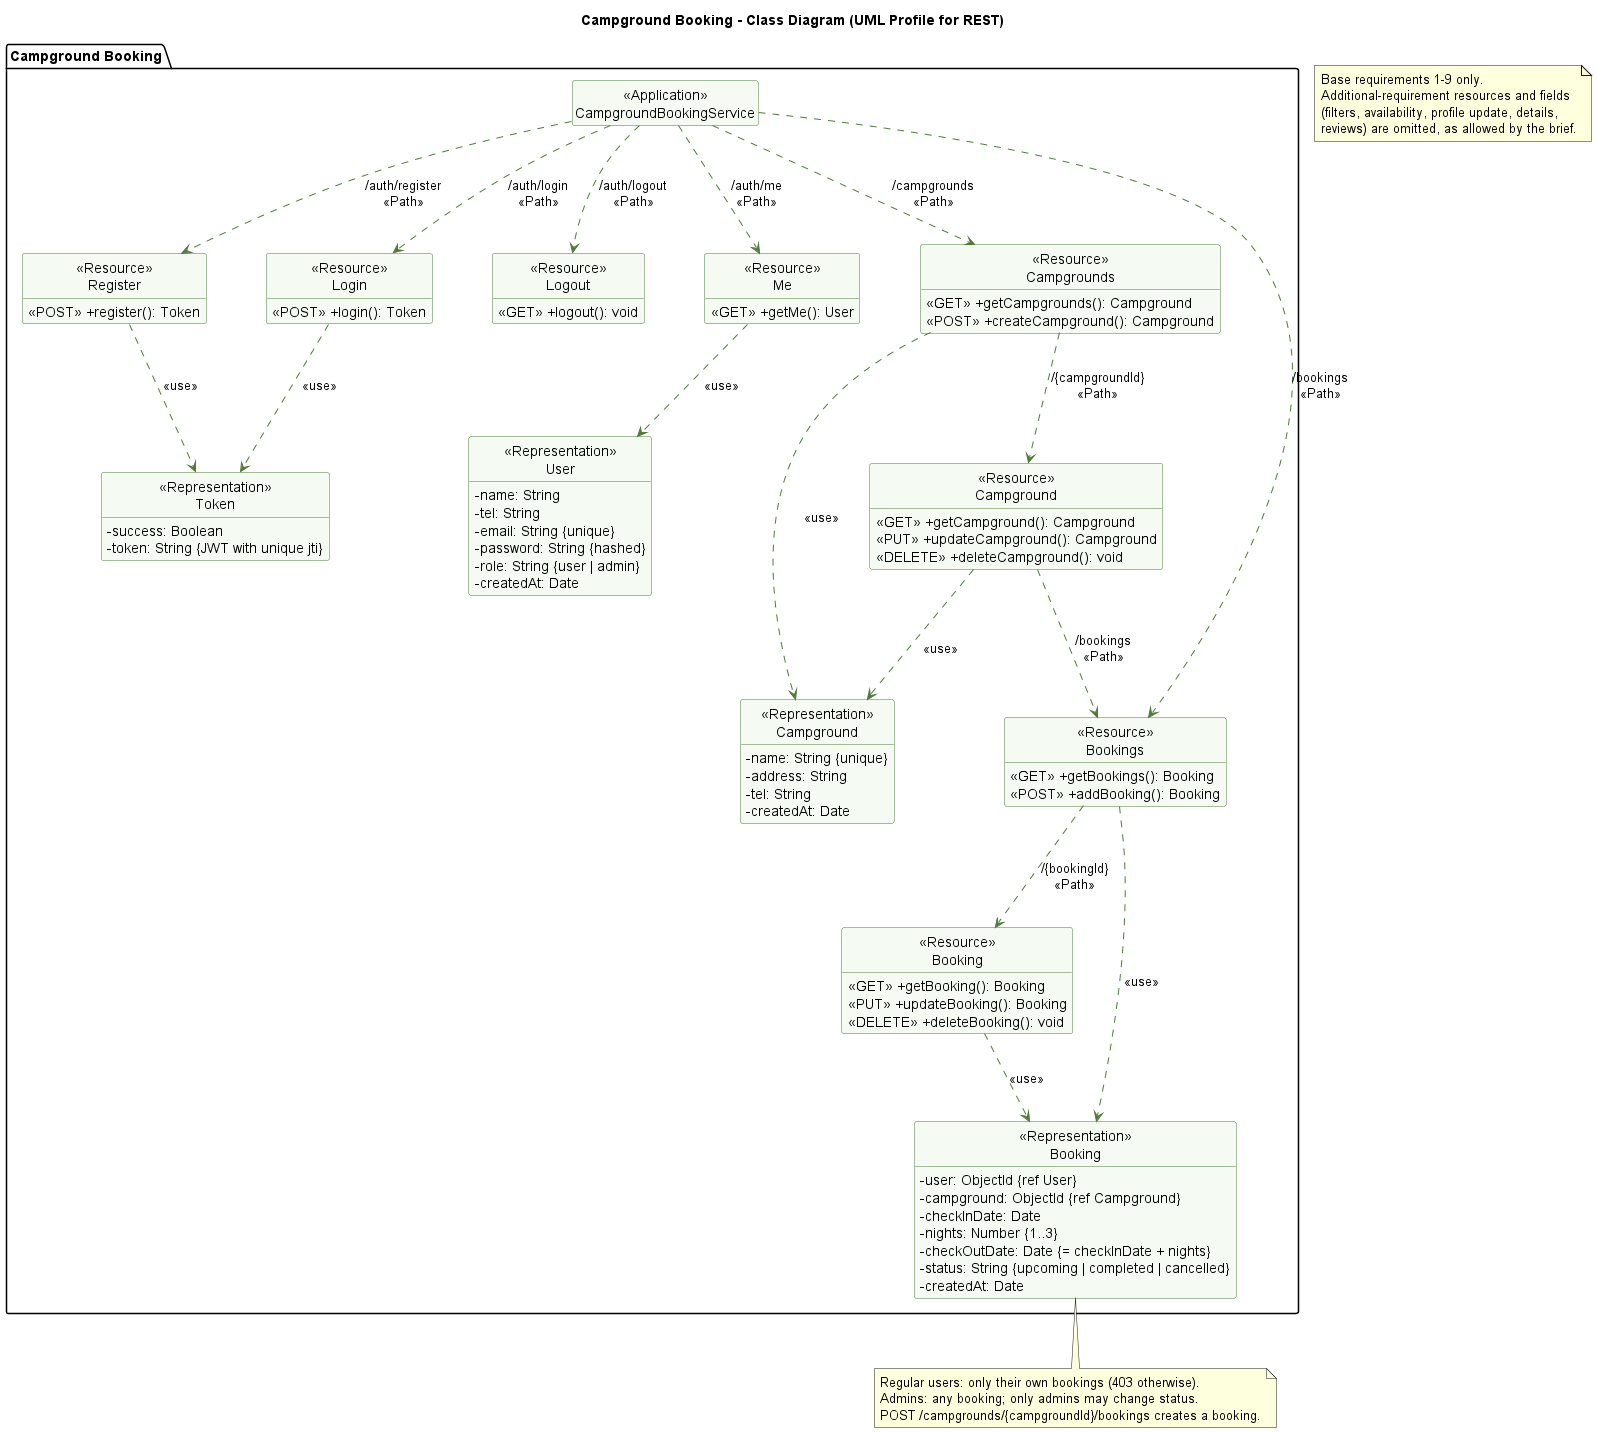

The diagram above was rendered by PlantUML. Its source (embedded in the PNG):
@startuml class-diagram
title Campground Booking - Class Diagram (UML Profile for REST)

skinparam classAttributeIconSize 0
skinparam nodesep 60
skinparam ranksep 70
skinparam class {
  BackgroundColor #F5FAF2
  BorderColor #4F7A3A
  ArrowColor #4F7A3A
}
hide circle
hide empty members

package "Campground Booking" {

  class "<<Application>>\nCampgroundBookingService" as App

  ' ---------- Auth ----------
  class "<<Resource>>\nRegister" as ResRegister {
    <<POST>> +register(): Token
  }
  class "<<Resource>>\nLogin" as ResLogin {
    <<POST>> +login(): Token
  }
  class "<<Resource>>\nLogout" as ResLogout {
    <<GET>> +logout(): void
  }
  class "<<Resource>>\nMe" as ResMe {
    <<GET>> +getMe(): User
  }
  class "<<Representation>>\nUser" as RepUser {
    -name: String
    -tel: String
    -email: String {unique}
    -password: String {hashed}
    -role: String {user | admin}
    -createdAt: Date
  }
  class "<<Representation>>\nToken" as RepToken {
    -success: Boolean
    -token: String {JWT with unique jti}
  }

  ' ---------- Campgrounds ----------
  class "<<Resource>>\nCampgrounds" as ResCampgrounds {
    <<GET>> +getCampgrounds(): Campground
    <<POST>> +createCampground(): Campground
  }
  class "<<Resource>>\nCampground" as ResCampground {
    <<GET>> +getCampground(): Campground
    <<PUT>> +updateCampground(): Campground
    <<DELETE>> +deleteCampground(): void
  }
  class "<<Representation>>\nCampground" as RepCampground {
    -name: String {unique}
    -address: String
    -tel: String
    -createdAt: Date
  }

  ' ---------- Bookings ----------
  class "<<Resource>>\nBookings" as ResBookings {
    <<GET>> +getBookings(): Booking
    <<POST>> +addBooking(): Booking
  }
  class "<<Resource>>\nBooking" as ResBooking {
    <<GET>> +getBooking(): Booking
    <<PUT>> +updateBooking(): Booking
    <<DELETE>> +deleteBooking(): void
  }
  class "<<Representation>>\nBooking" as RepBooking {
    -user: ObjectId {ref User}
    -campground: ObjectId {ref Campground}
    -checkInDate: Date
    -nights: Number {1..3}
    -checkOutDate: Date {= checkInDate + nights}
    -status: String {upcoming | completed | cancelled}
    -createdAt: Date
  }
}

' ---------- Paths ----------
App ..> ResRegister : "/auth/register\n<<Path>>"
App ..> ResLogin : "/auth/login\n<<Path>>"
App ..> ResLogout : "/auth/logout\n<<Path>>"
App ..> ResMe : "/auth/me\n<<Path>>"

App ..> ResCampgrounds : "/campgrounds\n<<Path>>"
ResCampgrounds ..> ResCampground : "/{campgroundId}\n<<Path>>"
ResCampground ..> ResBookings : "/bookings\n<<Path>>"

App ..> ResBookings : "/bookings\n<<Path>>"
ResBookings ..> ResBooking : "/{bookingId}\n<<Path>>"

' ---------- Representations ----------
ResRegister ..> RepToken : "<<use>>"
ResLogin ..> RepToken : "<<use>>"
ResMe ..> RepUser : "<<use>>"
ResCampgrounds ..> RepCampground : "<<use>>"
ResCampground ..> RepCampground : "<<use>>"
ResBookings ..> RepBooking : "<<use>>"
ResBooking ..> RepBooking : "<<use>>"

note bottom of RepBooking
  Regular users: only their own bookings (403 otherwise).
  Admins: any booking; only admins may change status.
  POST /campgrounds/{campgroundId}/bookings creates a booking.
end note

note as N1
  Base requirements 1-9 only.
  Additional-requirement resources and fields
  (filters, availability, profile update, details,
  reviews) are omitted, as allowed by the brief.
end note

@enduml